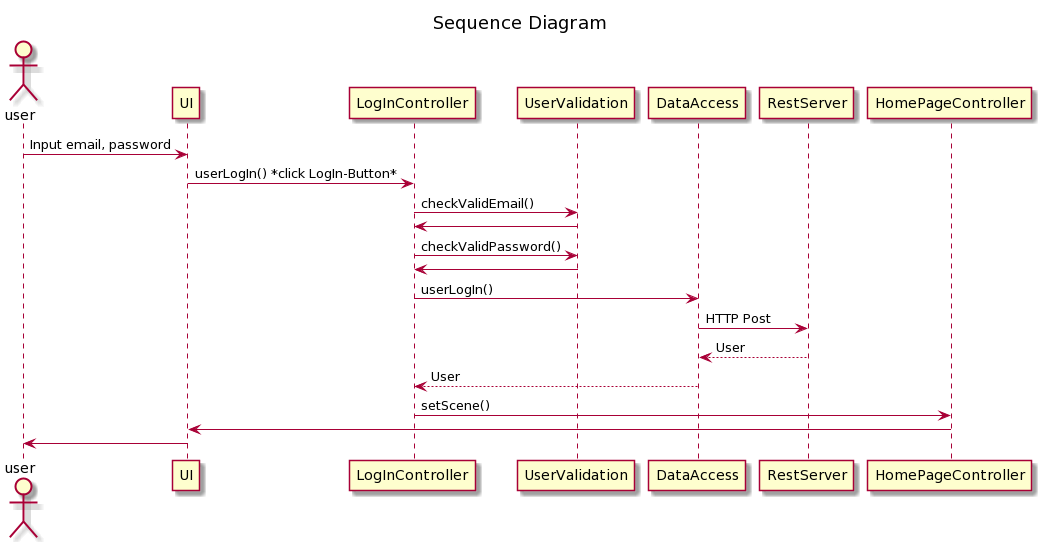

The diagram above was rendered by PlantUML. Its source (embedded in the PNG):
@startuml
title Sequence Diagram

Actor user

user -> UI : Input email, password 
UI -> LogInController : userLogIn() *click LogIn-Button*
LogInController -> UserValidation: checkValidEmail()
UserValidation -> LogInController
LogInController -> UserValidation: checkValidPassword()
UserValidation -> LogInController
LogInController -> DataAccess: userLogIn()
DataAccess-> RestServer: HTTP Post
RestServer--> DataAccess: User
DataAccess--> LogInController: User
LogInController -> HomePageController: setScene()
HomePageController-> UI
UI -> user
@enduml